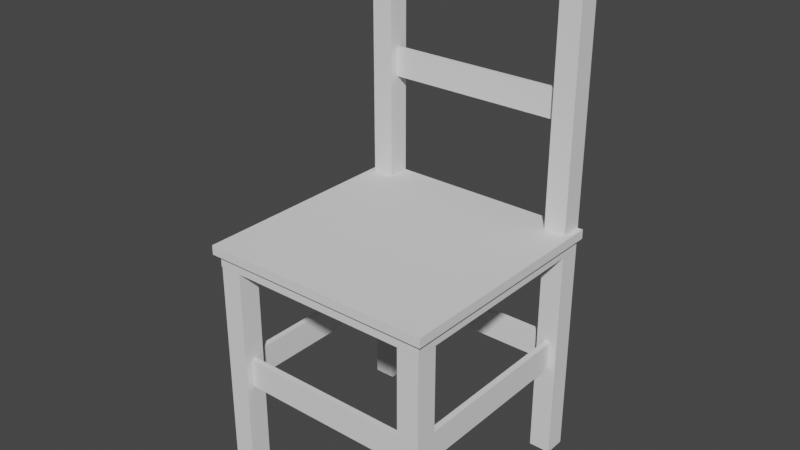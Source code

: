 # Source: HouseCadeira3.blend  (saved by Blender 3.1.7; exported with 4.5.12 LTS)
import bpy
from mathutils import Matrix  # noqa: F401  (used for matrix-valued properties, if any)

bpy.ops.wm.read_factory_settings(use_empty=True)
scene = bpy.context.scene
scene.name = 'Scene'

# ---- collections
col_collection = bpy.data.collections.new('Collection'); scene.collection.children.link(col_collection)

# ---- world
world_world = bpy.data.worlds.new('World'); scene.world = world_world
world_world.use_nodes = True; world_world.node_tree.nodes.clear()
_N = world_world.node_tree.nodes; _L = world_world.node_tree.links
n0 = _N.new('ShaderNodeOutputWorld'); n0.name = 'World Output'; n0.location = (300, 300)
n1 = _N.new('ShaderNodeBackground'); n1.name = 'Background'; n1.location = (10, 300)
n1.inputs[0].default_value = (0.05088, 0.05088, 0.05088, 1.0)
_L.new(n1.outputs[0], n0.inputs[0])
n0.is_active_output = True
world_world.color = (0.05088, 0.05088, 0.05088)
world_world.use_sun_shadow = False
world_world.sun_shadow_jitter_overblur = 0.0

# ---- meshes
me_housecadeira3 = bpy.data.meshes.new('HouseCadeira3')
me_housecadeira3.from_pydata([(-1.565, -1.565, 3.061), (-1.565, -1.565, 3.262), (-1.565, 1.565, 3.061), (-1.565, 1.565, 3.262), (1.565, -1.565, 3.061), (1.565, -1.565, 3.262), (1.565, 1.565, 3.061), (1.565, 1.565, 3.262), (-1.632, -1.632, 3.233), (-1.632, -1.632, 3.362), (-1.632, 1.632, 3.233), (-1.632, 1.632, 3.362), (1.632, -1.632, 3.233), (1.632, -1.632, 3.362), (1.632, 1.632, 3.233), (1.632, 1.632, 3.362), (1.256, -1.56, -5.352e-05), (1.256, -1.56, 3.075), (1.256, -1.258, -5.352e-05), (1.256, -1.258, 3.075), (1.558, -1.56, -5.352e-05), (1.558, -1.56, 3.075), (1.558, -1.258, -5.352e-05), (1.558, -1.258, 3.075), (-1.256, -1.56, -5.352e-05), (-1.256, -1.56, 3.075), (-1.256, -1.258, -5.352e-05), (-1.256, -1.258, 3.075), (-1.558, -1.56, -5.352e-05), (-1.558, -1.56, 3.075), (-1.558, -1.258, -5.352e-05), (-1.558, -1.258, 3.075), (1.256, 1.63, -5.352e-05), (1.256, 1.63, 7.068), (1.256, 1.328, -5.352e-05), (1.256, 1.328, 7.068), (1.558, 1.63, -5.352e-05), (1.558, 1.63, 7.068), (1.558, 1.328, -5.352e-05), (1.558, 1.328, 7.068), (-1.256, 1.63, -5.352e-05), (-1.256, 1.63, 7.068), (-1.256, 1.328, -5.352e-05), (-1.256, 1.328, 7.068), (-1.558, 1.63, -5.352e-05), (-1.558, 1.63, 7.068), (-1.558, 1.328, -5.352e-05), (-1.558, 1.328, 7.068), (-1.321, 1.45, 6.513), (-1.321, 1.45, 6.914), (-1.321, 1.506, 6.513), (-1.321, 1.506, 6.914), (1.351, 1.45, 6.513), (1.351, 1.45, 6.914), (1.351, 1.506, 6.513), (1.351, 1.506, 6.914), (-1.321, 1.45, 4.789), (-1.321, 1.45, 5.19), (-1.321, 1.506, 4.789), (-1.321, 1.506, 5.19), (1.351, 1.45, 4.789), (1.351, 1.45, 5.19), (1.351, 1.506, 4.789), (1.351, 1.506, 5.19), (-1.314, -1.45, 1.342), (-1.314, -1.45, 1.741), (-1.314, -1.369, 1.342), (-1.314, -1.369, 1.741), (1.333, -1.45, 1.342), (1.333, -1.45, 1.741), (1.333, -1.369, 1.342), (1.333, -1.369, 1.741), (-1.314, 1.552, 1.342), (-1.314, 1.552, 1.741), (-1.314, 1.471, 1.342), (-1.314, 1.471, 1.741), (1.333, 1.552, 1.342), (1.333, 1.552, 1.741), (1.333, 1.471, 1.342), (1.333, 1.471, 1.741), (1.45, -1.314, 1.342), (1.45, -1.314, 1.741), (1.369, -1.314, 1.342), (1.369, -1.314, 1.741), (1.45, 1.333, 1.342), (1.45, 1.333, 1.741), (1.369, 1.333, 1.342), (1.369, 1.333, 1.741), (-1.45, -1.314, 1.342), (-1.45, -1.314, 1.741), (-1.369, -1.314, 1.342), (-1.369, -1.314, 1.741), (-1.45, 1.333, 1.342), (-1.45, 1.333, 1.741), (-1.369, 1.333, 1.342), (-1.369, 1.333, 1.741)], [], [(0, 1, 3, 2), (2, 3, 7, 6), (6, 7, 5, 4), (4, 5, 1, 0), (2, 6, 4, 0), (7, 3, 1, 5), (8, 9, 11, 10), (10, 11, 15, 14), (14, 15, 13, 12), (12, 13, 9, 8), (10, 14, 12, 8), (15, 11, 9, 13), (16, 17, 19, 18), (18, 19, 23, 22), (22, 23, 21, 20), (20, 21, 17, 16), (18, 22, 20, 16), (23, 19, 17, 21), (24, 26, 27, 25), (26, 30, 31, 27), (30, 28, 29, 31), (28, 24, 25, 29), (26, 24, 28, 30), (31, 29, 25, 27), (32, 34, 35, 33), (34, 38, 39, 35), (38, 36, 37, 39), (36, 32, 33, 37), (34, 32, 36, 38), (39, 37, 33, 35), (40, 41, 43, 42), (42, 43, 47, 46), (46, 47, 45, 44), (44, 45, 41, 40), (42, 46, 44, 40), (47, 43, 41, 45), (48, 49, 51, 50), (50, 51, 55, 54), (54, 55, 53, 52), (52, 53, 49, 48), (50, 54, 52, 48), (55, 51, 49, 53), (56, 57, 59, 58), (58, 59, 63, 62), (62, 63, 61, 60), (60, 61, 57, 56), (58, 62, 60, 56), (63, 59, 57, 61), (64, 65, 67, 66), (66, 67, 71, 70), (70, 71, 69, 68), (68, 69, 65, 64), (66, 70, 68, 64), (71, 67, 65, 69), (72, 74, 75, 73), (74, 78, 79, 75), (78, 76, 77, 79), (76, 72, 73, 77), (74, 72, 76, 78), (79, 77, 73, 75), (80, 81, 83, 82), (82, 83, 87, 86), (86, 87, 85, 84), (84, 85, 81, 80), (82, 86, 84, 80), (87, 83, 81, 85), (88, 90, 91, 89), (90, 94, 95, 91), (94, 92, 93, 95), (92, 88, 89, 93), (90, 88, 92, 94), (95, 93, 89, 91)])
_uv = me_housecadeira3.uv_layers.new(name='UVMap')
_uv.uv.foreach_set('vector', [0.965, 0.3198, 0.9499, 0.3198, 0.9499, 0.00276, 0.965, 0.00276, 0.9462, 0.8559, 0.9311, 0.8559, 0.9311, 0.5389, 0.9462, 0.5389, 0.9256, 0.8559, 0.9104, 0.8559, 0.9104, 0.5389, 0.9256, 0.5389, 0.9668, 0.8559, 0.9517, 0.8559, 0.9517, 0.5389, 0.9668, 0.5389, 0.3387, 0.00276, 0.6557, 0.00276, 0.6557, 0.3198, 0.3387, 0.3198, 0.3387, 0.3253, 0.6557, 0.3253, 0.6557, 0.6423, 0.3387, 0.6423, 0.9954, 0.3332, 0.9858, 0.3332, 0.9858, 0.00276, 0.9954, 0.00276, 0.982, 0.8694, 0.9723, 0.8694, 0.9723, 0.5389, 0.982, 0.5389, 0.9802, 0.3332, 0.9705, 0.3332, 0.9705, 0.00276, 0.9802, 0.00276, 0.9972, 0.8694, 0.9875, 0.8694, 0.9875, 0.5389, 0.9972, 0.5389, 0.00276, 0.3387, 0.3332, 0.3387, 0.3332, 0.6692, 0.00276, 0.6692, 0.00276, 0.00276, 0.3332, 0.00276, 0.3332, 0.3332, 0.00276, 0.3332, 0.5468, 0.6478, 0.5468, 0.8786, 0.5162, 0.8786, 0.5162, 0.6478, 0.1416, 0.6747, 0.1416, 0.9056, 0.111, 0.9056, 0.111, 0.6747, 0.5829, 0.6478, 0.5829, 0.8786, 0.5523, 0.8786, 0.5523, 0.6478, 0.1055, 0.6747, 0.1055, 0.9056, 0.07493, 0.9056, 0.07493, 0.6747, 0.3012, 0.7108, 0.3318, 0.7108, 0.3318, 0.7414, 0.3012, 0.7414, 0.7334, 0.8151, 0.764, 0.8151, 0.764, 0.8456, 0.7334, 0.8456, 0.6245, 0.6478, 0.655, 0.6478, 0.655, 0.8786, 0.6245, 0.8786, 0.00276, 0.6747, 0.03332, 0.6747, 0.03332, 0.9056, 0.00276, 0.9056, 0.5884, 0.6478, 0.6189, 0.6478, 0.6189, 0.8786, 0.5884, 0.8786, 0.03884, 0.6747, 0.06941, 0.6747, 0.06941, 0.9056, 0.03884, 0.9056, 0.7279, 0.8151, 0.7279, 0.8456, 0.6973, 0.8456, 0.6973, 0.8151, 0.3318, 0.6747, 0.3318, 0.7053, 0.3012, 0.7053, 0.3012, 0.6747, 0.6612, 0.00276, 0.6918, 0.00276, 0.6918, 0.5334, 0.6612, 0.5334, 0.9138, 0.00276, 0.9444, 0.00276, 0.9444, 0.5334, 0.9138, 0.5334, 0.8417, 0.00276, 0.8722, 0.00276, 0.8722, 0.5334, 0.8417, 0.5334, 0.8056, 0.00276, 0.8361, 0.00276, 0.8361, 0.5334, 0.8056, 0.5334, 0.3012, 0.7774, 0.3012, 0.7469, 0.3318, 0.7469, 0.3318, 0.7774, 0.3012, 0.8135, 0.3012, 0.783, 0.3318, 0.783, 0.3318, 0.8135, 0.764, 0.00276, 0.764, 0.5334, 0.7334, 0.5334, 0.7334, 0.00276, 0.8001, 0.00276, 0.8001, 0.5334, 0.7695, 0.5334, 0.7695, 0.00276, 0.7279, 0.00276, 0.7279, 0.5334, 0.6973, 0.5334, 0.6973, 0.00276, 0.9083, 0.00276, 0.9083, 0.5334, 0.8777, 0.5334, 0.8777, 0.00276, 0.8345, 0.8431, 0.804, 0.8431, 0.804, 0.8125, 0.8345, 0.8125, 0.6918, 0.8456, 0.6612, 0.8456, 0.6612, 0.8151, 0.6918, 0.8151, 0.8594, 0.848, 0.8594, 0.8782, 0.8537, 0.8782, 0.8537, 0.848, 0.7628, 0.8095, 0.7326, 0.8095, 0.7326, 0.5389, 0.7628, 0.5389, 0.8706, 0.848, 0.8706, 0.8782, 0.8649, 0.8782, 0.8649, 0.848, 0.7984, 0.8095, 0.7683, 0.8095, 0.7683, 0.5389, 0.7984, 0.5389, 0.2957, 0.6747, 0.2957, 0.9453, 0.29, 0.9453, 0.29, 0.6747, 0.262, 0.6747, 0.262, 0.9453, 0.2563, 0.9453, 0.2563, 0.6747, 0.8209, 0.8486, 0.8209, 0.8788, 0.8152, 0.8788, 0.8152, 0.8486, 0.6914, 0.8095, 0.6612, 0.8095, 0.6612, 0.5389, 0.6914, 0.5389, 0.8097, 0.8486, 0.8097, 0.8788, 0.804, 0.8788, 0.804, 0.8486, 0.7271, 0.8095, 0.6969, 0.8095, 0.6969, 0.5389, 0.7271, 0.5389, 0.2733, 0.6747, 0.2733, 0.9453, 0.2676, 0.9453, 0.2676, 0.6747, 0.2845, 0.6747, 0.2845, 0.9453, 0.2788, 0.9453, 0.2788, 0.6747, 0.8618, 0.8125, 0.8618, 0.8425, 0.8537, 0.8425, 0.8537, 0.8125, 0.4397, 0.9159, 0.4097, 0.9159, 0.4097, 0.6478, 0.4397, 0.6478, 0.323, 0.819, 0.323, 0.849, 0.3149, 0.849, 0.3149, 0.819, 0.4042, 0.9159, 0.3742, 0.9159, 0.3742, 0.6478, 0.4042, 0.6478, 0.2235, 0.6747, 0.2235, 0.9428, 0.2154, 0.9428, 0.2154, 0.6747, 0.2099, 0.6747, 0.2099, 0.9428, 0.2017, 0.9428, 0.2017, 0.6747, 0.84, 0.848, 0.8482, 0.848, 0.8482, 0.878, 0.84, 0.878, 0.8339, 0.5389, 0.8339, 0.807, 0.804, 0.807, 0.804, 0.5389, 0.8674, 0.8125, 0.8755, 0.8125, 0.8755, 0.8425, 0.8674, 0.8425, 0.3687, 0.6478, 0.3687, 0.9159, 0.3387, 0.9159, 0.3387, 0.6478, 0.229, 0.6747, 0.2372, 0.6747, 0.2372, 0.9428, 0.229, 0.9428, 0.2427, 0.6747, 0.2508, 0.6747, 0.2508, 0.9428, 0.2427, 0.9428, 0.7776, 0.8151, 0.7776, 0.845, 0.7695, 0.845, 0.7695, 0.8151, 0.5107, 0.9159, 0.4807, 0.9159, 0.4807, 0.6478, 0.5107, 0.6478, 0.8482, 0.8125, 0.8482, 0.8425, 0.84, 0.8425, 0.84, 0.8125, 0.9049, 0.807, 0.875, 0.807, 0.875, 0.5389, 0.9049, 0.5389, 0.1607, 0.9428, 0.1607, 0.6747, 0.1689, 0.6747, 0.1689, 0.9428, 0.1825, 0.6747, 0.1825, 0.9428, 0.1744, 0.9428, 0.1744, 0.6747, 0.7832, 0.8151, 0.7913, 0.8151, 0.7913, 0.845, 0.7832, 0.845, 0.4752, 0.6478, 0.4752, 0.9159, 0.4452, 0.9159, 0.4452, 0.6478, 0.3012, 0.819, 0.3093, 0.819, 0.3093, 0.849, 0.3012, 0.849, 0.8694, 0.5389, 0.8694, 0.807, 0.8395, 0.807, 0.8395, 0.5389, 0.1552, 0.9428, 0.1471, 0.9428, 0.1471, 0.6747, 0.1552, 0.6747, 0.1881, 0.6747, 0.1962, 0.6747, 0.1962, 0.9428, 0.1881, 0.9428])
me_housecadeira3.use_remesh_fix_poles = True
me_housecadeira3.use_remesh_preserve_attributes = False
me_housecadeira3.update()

# ---- objects
ob_housecadeira3 = bpy.data.objects.new('HouseCadeira3', me_housecadeira3)

# ---- transforms, parenting, visibility, modifiers, constraints
ob_housecadeira3.location = (0.0, 0.0, 0.0)

# ---- collection membership
col_collection.objects.link(ob_housecadeira3)

# ---- scene / render settings (as saved in the file)
scene.frame_start = 1; scene.frame_end = 250; scene.frame_set(1)
scene.render.engine = 'BLENDER_EEVEE_NEXT'
scene.cycles.sampling_pattern = 'TABULATED_SOBOL'
scene.cycles.use_light_tree = False
scene.view_settings.view_transform = 'Filmic'
bpy.context.view_layer.update()

# ---- added for rendering (the .blend has no active camera and no usable light): camera, sun
cam_auto = bpy.data.cameras.new('AutoCamera')
cam_auto.lens = 50.0
cam_auto.sensor_width = 36.0
cam_auto.clip_end = 1000.0
ob_auto_camera = bpy.data.objects.new('AutoCamera', cam_auto)
scene.collection.objects.link(ob_auto_camera)
ob_auto_camera.location = (7.80974, -9.37168, 9.78151)
ob_auto_camera.rotation_euler = (1.09748, -7.21219e-08, 0.694738)
scene.camera = ob_auto_camera
light_auto_sun = bpy.data.lights.new('AutoSun', 'SUN')
light_auto_sun.energy = 3.0
light_auto_sun.angle = 0.0523599
ob_auto_sun = bpy.data.objects.new('AutoSun', light_auto_sun)
scene.collection.objects.link(ob_auto_sun)
ob_auto_sun.rotation_euler = (0.872665, 0.174533, 0.523599)
bpy.context.view_layer.update()
